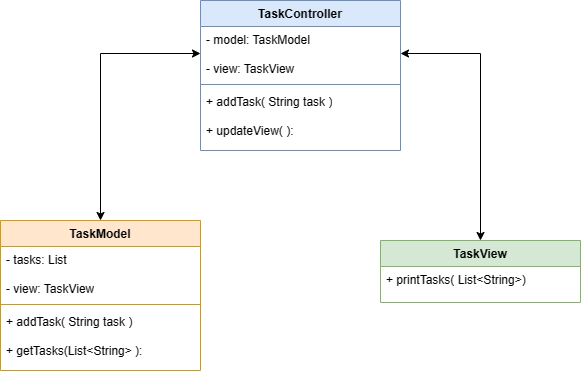

The diagram above was exported from draw.io. Its source (the exported page's mxGraphModel, read from the mxfile embedded in the PNG):
<mxGraphModel dx="786" dy="459" grid="1" gridSize="10" guides="1" tooltips="1" connect="1" arrows="1" fold="1" page="1" pageScale="1" pageWidth="827" pageHeight="1169" math="0" shadow="0">
  <root>
    <mxCell id="0" />
    <mxCell id="1" parent="0" />
    <mxCell id="C84w9HPYuXdfXiu3_CIL-1" value="TaskController" style="swimlane;fontStyle=1;align=center;verticalAlign=top;childLayout=stackLayout;horizontal=1;startSize=26;horizontalStack=0;resizeParent=1;resizeParentMax=0;resizeLast=0;collapsible=1;marginBottom=0;whiteSpace=wrap;html=1;fillColor=#dae8fc;strokeColor=#6c8ebf;" vertex="1" parent="1">
      <mxGeometry x="340" y="30" width="200" height="150" as="geometry" />
    </mxCell>
    <mxCell id="C84w9HPYuXdfXiu3_CIL-2" value="- model: TaskModel&lt;br&gt;&lt;br&gt;- view: TaskView" style="text;strokeColor=none;fillColor=none;align=left;verticalAlign=top;spacingLeft=4;spacingRight=4;overflow=hidden;rotatable=0;points=[[0,0.5],[1,0.5]];portConstraint=eastwest;whiteSpace=wrap;html=1;" vertex="1" parent="C84w9HPYuXdfXiu3_CIL-1">
      <mxGeometry y="26" width="200" height="54" as="geometry" />
    </mxCell>
    <mxCell id="C84w9HPYuXdfXiu3_CIL-3" value="" style="line;strokeWidth=1;fillColor=none;align=left;verticalAlign=middle;spacingTop=-1;spacingLeft=3;spacingRight=3;rotatable=0;labelPosition=right;points=[];portConstraint=eastwest;strokeColor=inherit;" vertex="1" parent="C84w9HPYuXdfXiu3_CIL-1">
      <mxGeometry y="80" width="200" height="8" as="geometry" />
    </mxCell>
    <mxCell id="C84w9HPYuXdfXiu3_CIL-4" value="+ addTask( String task )&lt;br&gt;&lt;br&gt;+ updateView( ):" style="text;strokeColor=none;fillColor=none;align=left;verticalAlign=top;spacingLeft=4;spacingRight=4;overflow=hidden;rotatable=0;points=[[0,0.5],[1,0.5]];portConstraint=eastwest;whiteSpace=wrap;html=1;" vertex="1" parent="C84w9HPYuXdfXiu3_CIL-1">
      <mxGeometry y="88" width="200" height="62" as="geometry" />
    </mxCell>
    <mxCell id="C84w9HPYuXdfXiu3_CIL-5" value="TaskView" style="swimlane;fontStyle=1;align=center;verticalAlign=top;childLayout=stackLayout;horizontal=1;startSize=26;horizontalStack=0;resizeParent=1;resizeParentMax=0;resizeLast=0;collapsible=1;marginBottom=0;whiteSpace=wrap;html=1;fillColor=#d5e8d4;strokeColor=#82b366;" vertex="1" parent="1">
      <mxGeometry x="520" y="270" width="200" height="62" as="geometry" />
    </mxCell>
    <mxCell id="C84w9HPYuXdfXiu3_CIL-8" value="+&amp;nbsp;printTasks(&amp;nbsp;List&amp;lt;String&amp;gt;)&lt;br&gt;&lt;br&gt;" style="text;strokeColor=none;fillColor=none;align=left;verticalAlign=top;spacingLeft=4;spacingRight=4;overflow=hidden;rotatable=0;points=[[0,0.5],[1,0.5]];portConstraint=eastwest;whiteSpace=wrap;html=1;" vertex="1" parent="C84w9HPYuXdfXiu3_CIL-5">
      <mxGeometry y="26" width="200" height="36" as="geometry" />
    </mxCell>
    <mxCell id="C84w9HPYuXdfXiu3_CIL-9" value="TaskModel" style="swimlane;fontStyle=1;align=center;verticalAlign=top;childLayout=stackLayout;horizontal=1;startSize=26;horizontalStack=0;resizeParent=1;resizeParentMax=0;resizeLast=0;collapsible=1;marginBottom=0;whiteSpace=wrap;html=1;fillColor=#ffe6cc;strokeColor=#d79b00;" vertex="1" parent="1">
      <mxGeometry x="140" y="250" width="200" height="150" as="geometry" />
    </mxCell>
    <mxCell id="C84w9HPYuXdfXiu3_CIL-10" value="- tasks: List&lt;br&gt;&lt;br&gt;- view: TaskView" style="text;strokeColor=none;fillColor=none;align=left;verticalAlign=top;spacingLeft=4;spacingRight=4;overflow=hidden;rotatable=0;points=[[0,0.5],[1,0.5]];portConstraint=eastwest;whiteSpace=wrap;html=1;" vertex="1" parent="C84w9HPYuXdfXiu3_CIL-9">
      <mxGeometry y="26" width="200" height="54" as="geometry" />
    </mxCell>
    <mxCell id="C84w9HPYuXdfXiu3_CIL-11" value="" style="line;strokeWidth=1;fillColor=none;align=left;verticalAlign=middle;spacingTop=-1;spacingLeft=3;spacingRight=3;rotatable=0;labelPosition=right;points=[];portConstraint=eastwest;strokeColor=inherit;" vertex="1" parent="C84w9HPYuXdfXiu3_CIL-9">
      <mxGeometry y="80" width="200" height="8" as="geometry" />
    </mxCell>
    <mxCell id="C84w9HPYuXdfXiu3_CIL-12" value="+&amp;nbsp;addTask(&amp;nbsp;String task )&lt;br&gt;&lt;br&gt;+ getTasks(List&amp;lt;String&amp;gt; ):" style="text;strokeColor=none;fillColor=none;align=left;verticalAlign=top;spacingLeft=4;spacingRight=4;overflow=hidden;rotatable=0;points=[[0,0.5],[1,0.5]];portConstraint=eastwest;whiteSpace=wrap;html=1;" vertex="1" parent="C84w9HPYuXdfXiu3_CIL-9">
      <mxGeometry y="88" width="200" height="62" as="geometry" />
    </mxCell>
    <mxCell id="C84w9HPYuXdfXiu3_CIL-13" style="edgeStyle=orthogonalEdgeStyle;rounded=0;orthogonalLoop=1;jettySize=auto;html=1;startArrow=classic;startFill=1;" edge="1" parent="1" source="C84w9HPYuXdfXiu3_CIL-2" target="C84w9HPYuXdfXiu3_CIL-9">
      <mxGeometry relative="1" as="geometry" />
    </mxCell>
    <mxCell id="C84w9HPYuXdfXiu3_CIL-15" style="edgeStyle=orthogonalEdgeStyle;rounded=0;orthogonalLoop=1;jettySize=auto;html=1;entryX=0.5;entryY=0;entryDx=0;entryDy=0;startArrow=classic;startFill=1;" edge="1" parent="1" source="C84w9HPYuXdfXiu3_CIL-2" target="C84w9HPYuXdfXiu3_CIL-5">
      <mxGeometry relative="1" as="geometry" />
    </mxCell>
  </root>
</mxGraphModel>